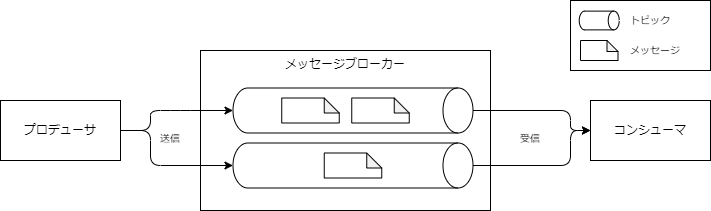

The diagram above was exported from draw.io. Its source (the exported page's mxGraphModel, read from the mxfile embedded in the PNG):
<mxGraphModel dx="1160" dy="779" grid="1" gridSize="10" guides="1" tooltips="1" connect="1" arrows="1" fold="1" page="1" pageScale="1" pageWidth="850" pageHeight="1100" math="0" shadow="0">
  <root>
    <mxCell id="0" />
    <mxCell id="1" parent="0" />
    <mxCell id="2" value="プロデューサ" style="rounded=0;whiteSpace=wrap;html=1;" vertex="1" parent="1">
      <mxGeometry x="120" y="170" width="120" height="60" as="geometry" />
    </mxCell>
    <mxCell id="3" value="コンシューマ" style="rounded=0;whiteSpace=wrap;html=1;" vertex="1" parent="1">
      <mxGeometry x="710" y="170" width="120" height="60" as="geometry" />
    </mxCell>
    <mxCell id="6" value="メッセージブローカー" style="rounded=0;whiteSpace=wrap;html=1;verticalAlign=top;" vertex="1" parent="1">
      <mxGeometry x="320" y="120" width="290" height="160" as="geometry" />
    </mxCell>
    <mxCell id="12" style="edgeStyle=none;html=1;exitX=0.5;exitY=0;exitDx=0;exitDy=0;exitPerimeter=0;" edge="1" parent="1" source="5">
      <mxGeometry relative="1" as="geometry">
        <mxPoint x="710" y="200" as="targetPoint" />
        <Array as="points">
          <mxPoint x="690" y="180" />
          <mxPoint x="690" y="200" />
        </Array>
      </mxGeometry>
    </mxCell>
    <mxCell id="5" value="" style="shape=cylinder3;whiteSpace=wrap;html=1;boundedLbl=1;backgroundOutline=1;size=15;rotation=90;" vertex="1" parent="1">
      <mxGeometry x="450" y="60" width="45" height="240" as="geometry" />
    </mxCell>
    <mxCell id="4" value="" style="shape=note;whiteSpace=wrap;html=1;backgroundOutline=1;darkOpacity=0.05;size=15;" vertex="1" parent="1">
      <mxGeometry x="401.25" y="167.5" width="57.5" height="25" as="geometry" />
    </mxCell>
    <mxCell id="14" style="edgeStyle=none;html=1;exitX=0.5;exitY=0;exitDx=0;exitDy=0;exitPerimeter=0;entryX=0;entryY=0.5;entryDx=0;entryDy=0;" edge="1" parent="1" source="7" target="3">
      <mxGeometry relative="1" as="geometry">
        <mxPoint x="710" y="220" as="targetPoint" />
        <Array as="points">
          <mxPoint x="690" y="235" />
          <mxPoint x="690" y="200" />
        </Array>
      </mxGeometry>
    </mxCell>
    <mxCell id="7" value="" style="shape=cylinder3;whiteSpace=wrap;html=1;boundedLbl=1;backgroundOutline=1;size=15;rotation=90;" vertex="1" parent="1">
      <mxGeometry x="450" y="115" width="45" height="240" as="geometry" />
    </mxCell>
    <mxCell id="11" style="edgeStyle=none;html=1;entryX=0.5;entryY=1;entryDx=0;entryDy=0;entryPerimeter=0;exitX=1;exitY=0.5;exitDx=0;exitDy=0;" edge="1" parent="1" source="2" target="5">
      <mxGeometry relative="1" as="geometry">
        <mxPoint x="240" y="220" as="sourcePoint" />
        <Array as="points">
          <mxPoint x="270" y="200" />
          <mxPoint x="270" y="180" />
          <mxPoint x="300" y="180" />
        </Array>
      </mxGeometry>
    </mxCell>
    <mxCell id="13" style="edgeStyle=none;html=1;exitX=1;exitY=0.5;exitDx=0;exitDy=0;entryX=0.5;entryY=1;entryDx=0;entryDy=0;entryPerimeter=0;" edge="1" parent="1" source="2" target="7">
      <mxGeometry relative="1" as="geometry">
        <Array as="points">
          <mxPoint x="270" y="200" />
          <mxPoint x="270" y="235" />
        </Array>
      </mxGeometry>
    </mxCell>
    <mxCell id="18" value="" style="shape=note;whiteSpace=wrap;html=1;backgroundOutline=1;darkOpacity=0.05;size=15;" vertex="1" parent="1">
      <mxGeometry x="471.25" y="167.5" width="57.5" height="25" as="geometry" />
    </mxCell>
    <mxCell id="21" value="" style="shape=note;whiteSpace=wrap;html=1;backgroundOutline=1;darkOpacity=0.05;size=15;" vertex="1" parent="1">
      <mxGeometry x="443.75" y="222.5" width="57.5" height="25" as="geometry" />
    </mxCell>
    <mxCell id="29" value="" style="group" vertex="1" connectable="0" parent="1">
      <mxGeometry x="690" y="70" width="140" height="70" as="geometry" />
    </mxCell>
    <mxCell id="22" value="" style="rounded=0;whiteSpace=wrap;html=1;" vertex="1" parent="29">
      <mxGeometry width="140" height="70" as="geometry" />
    </mxCell>
    <mxCell id="23" value="" style="shape=note;whiteSpace=wrap;html=1;backgroundOutline=1;darkOpacity=0.05;size=11;" vertex="1" parent="29">
      <mxGeometry x="10" y="40" width="37.5" height="20" as="geometry" />
    </mxCell>
    <mxCell id="24" value="メッセージ" style="text;html=1;strokeColor=none;fillColor=none;align=left;verticalAlign=middle;whiteSpace=wrap;rounded=0;fontSize=10;" vertex="1" parent="29">
      <mxGeometry x="57.5" y="40" width="72.5" height="20" as="geometry" />
    </mxCell>
    <mxCell id="25" value="" style="shape=cylinder3;whiteSpace=wrap;html=1;boundedLbl=1;backgroundOutline=1;size=5.505000000000109;rotation=90;" vertex="1" parent="29">
      <mxGeometry x="19.370000000000005" width="18.75" height="40" as="geometry" />
    </mxCell>
    <mxCell id="27" value="トピック" style="text;html=1;strokeColor=none;fillColor=none;align=left;verticalAlign=middle;whiteSpace=wrap;rounded=0;fontSize=10;" vertex="1" parent="29">
      <mxGeometry x="57.5" y="10" width="52.5" height="20" as="geometry" />
    </mxCell>
    <mxCell id="30" value="送信" style="text;html=1;strokeColor=none;fillColor=none;align=center;verticalAlign=middle;whiteSpace=wrap;rounded=0;fontSize=10;" vertex="1" parent="1">
      <mxGeometry x="260" y="192.5" width="60" height="30" as="geometry" />
    </mxCell>
    <mxCell id="32" value="受信" style="text;html=1;strokeColor=none;fillColor=none;align=center;verticalAlign=middle;whiteSpace=wrap;rounded=0;fontSize=10;" vertex="1" parent="1">
      <mxGeometry x="620" y="192.5" width="60" height="30" as="geometry" />
    </mxCell>
  </root>
</mxGraphModel>